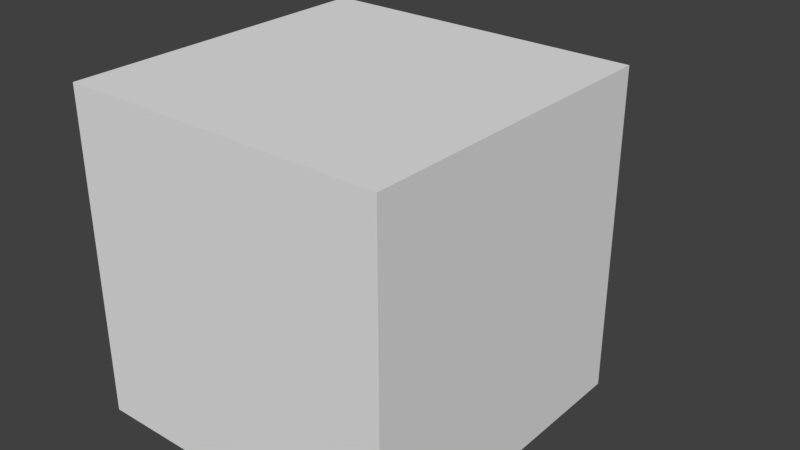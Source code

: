 # Source: Tank.blend  (saved by Blender 2.79.0; exported with 4.5.12 LTS)
import bpy
from mathutils import Matrix  # noqa: F401  (used for matrix-valued properties, if any)

bpy.ops.wm.read_factory_settings(use_empty=True)
scene = bpy.context.scene
scene.name = 'Scene'

# ---- collections
col_collection_1 = bpy.data.collections.new('Collection 1'); scene.collection.children.link(col_collection_1)

# ---- materials (node trees are filled in below, after node groups)
mat_material = bpy.data.materials.new('Material')
mat_material.alpha_threshold = 0.0
mat_material.use_transparent_shadow = False
mat_material.roughness = 0.5
mat_material.line_color = (0.0, 0.0, 0.0, 1.0)

# ---- material node trees

# ---- world
world_world = bpy.data.worlds.new('World'); scene.world = world_world
world_world.color = (0.05088, 0.05088, 0.05088)
world_world.use_sun_shadow = False
world_world.sun_shadow_jitter_overblur = 0.0
world_world.cycles.sampling_method = 'MANUAL'

# ---- meshes
me_cube_001 = bpy.data.meshes.new('Cube.001')
me_cube_001.from_pydata([(1.0, 1.0, -1.0), (1.0, -1.0, -1.0), (-1.0, -1.0, -1.0), (-1.0, 1.0, -1.0), (1.0, 1.0, 1.0), (1.0, -1.0, 1.0), (-1.0, -1.0, 1.0), (-1.0, 1.0, 1.0)], [], [(0, 1, 2, 3), (4, 7, 6, 5), (0, 4, 5, 1), (1, 5, 6, 2), (2, 6, 7, 3), (4, 0, 3, 7)])
me_cube_001.materials.append(mat_material)
me_cube_001.use_remesh_preserve_volume = False
me_cube_001.use_remesh_preserve_attributes = False
me_cube_001.use_mirror_vertex_groups = False
me_cube_001.update()
me_cube = bpy.data.meshes.new('Cube')
me_cube.from_pydata([(1.0, 1.0, -1.0), (1.0, -1.0, -1.0), (-1.0, -1.0, -1.0), (-1.0, 1.0, -1.0), (1.0, 1.0, 1.0), (1.0, -1.0, 1.0), (-1.0, -1.0, 1.0), (-1.0, 1.0, 1.0)], [], [(0, 1, 2, 3), (4, 7, 6, 5), (0, 4, 5, 1), (1, 5, 6, 2), (2, 6, 7, 3), (4, 0, 3, 7)])
me_cube.materials.append(mat_material)
me_cube.use_remesh_preserve_volume = False
me_cube.use_remesh_preserve_attributes = False
me_cube.use_mirror_vertex_groups = False
me_cube.update()

# ---- objects
ob_tank = bpy.data.objects.new('Tank', None)
ob_cannon = bpy.data.objects.new('Cannon', me_cube_001)
ob_tank_body = bpy.data.objects.new('Tank body', me_cube)

# ---- transforms, parenting, visibility, modifiers, constraints
ob_tank.location = (0.0, 0.0, 0.0)
ob_tank.empty_image_offset = (0.0, 0.0)
ob_tank.lineart.crease_threshold = 0.0
ob_cannon.parent = ob_tank
ob_cannon.location = (0.0, 0.5487, 0.0)
ob_cannon.scale = (0.1, 0.2947, 0.1)
ob_cannon.lock_rotations_4d = False
ob_cannon.empty_display_type = 'ARROWS'
ob_cannon.lineart.crease_threshold = 0.0
ob_tank_body.parent = ob_tank
ob_tank_body.location = (0.0, 0.0, 0.0)
ob_tank_body.scale = (0.5, 0.5, 0.5)
ob_tank_body.lock_rotations_4d = False
ob_tank_body.empty_display_type = 'ARROWS'
ob_tank_body.lineart.crease_threshold = 0.0

# ---- collection membership
col_collection_1.objects.link(ob_tank)
col_collection_1.objects.link(ob_cannon)
col_collection_1.objects.link(ob_tank_body)

# ---- scene / render settings (as saved in the file)
scene.frame_start = 1; scene.frame_end = 250; scene.frame_set(1)
scene.render.engine = 'BLENDER_EEVEE_NEXT'
scene.render.resolution_percentage = 50
scene.render.dither_intensity = 0.0
scene.cycles.use_denoising = False
scene.cycles.samples = 128
scene.cycles.sampling_pattern = 'TABULATED_SOBOL'
scene.cycles.use_adaptive_sampling = False
scene.cycles.use_light_tree = False
scene.cycles.blur_glossy = 0.0
scene.cycles.sample_clamp_indirect = 0.0
scene.view_settings.view_transform = 'Standard'
bpy.context.view_layer.update()

# ---- added for rendering (the .blend has no active camera and no usable light): camera, sun
cam_auto = bpy.data.cameras.new('AutoCamera')
cam_auto.lens = 50.0
cam_auto.sensor_width = 36.0
cam_auto.clip_end = 1000.0
ob_auto_camera = bpy.data.objects.new('AutoCamera', cam_auto)
scene.collection.objects.link(ob_auto_camera)
ob_auto_camera.location = (1.80471, -1.99396, 1.44377)
ob_auto_camera.rotation_euler = (1.09748, -7.21219e-08, 0.694738)
scene.camera = ob_auto_camera
light_auto_sun = bpy.data.lights.new('AutoSun', 'SUN')
light_auto_sun.energy = 3.0
light_auto_sun.angle = 0.0523599
ob_auto_sun = bpy.data.objects.new('AutoSun', light_auto_sun)
scene.collection.objects.link(ob_auto_sun)
ob_auto_sun.rotation_euler = (0.872665, 0.174533, 0.523599)
bpy.context.view_layer.update()
